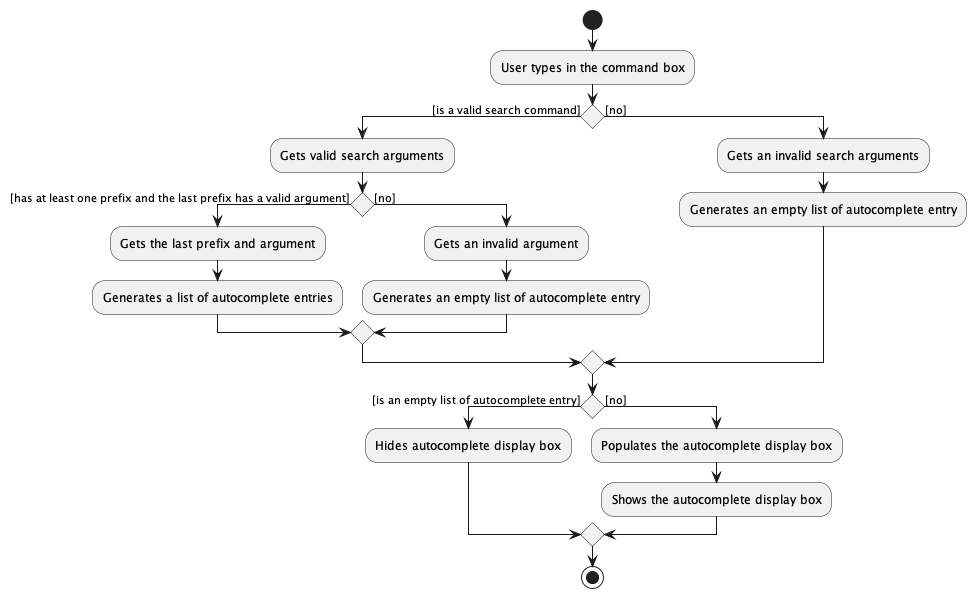

The diagram above was rendered by PlantUML. Its source (embedded in the PNG):
@startuml
'https://plantuml.com/activity-diagram-beta

start
:User types in the command box;
if () then ([is a valid search command])
    :Gets valid search arguments;
    if () then ([has at least one prefix and the last prefix has a valid argument])
        :Gets the last prefix and argument;
        :Generates a list of autocomplete entries;
    else ([no])
        :Gets an invalid argument;
        :Generates an empty list of autocomplete entry;
    endif
else ([no])
    :Gets an invalid search arguments;
    :Generates an empty list of autocomplete entry;
endif
if () then ([is an empty list of autocomplete entry])
    :Hides autocomplete display box;
else ([no])
    :Populates the autocomplete display box;
    :Shows the autocomplete display box;
endif
stop





@enduml